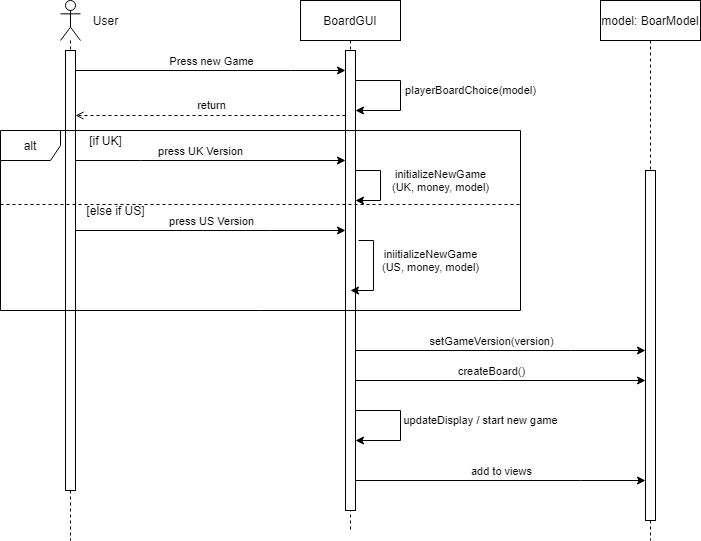

The diagram above was exported from draw.io. Its source (the exported page's mxGraphModel, read from the mxfile embedded in the PNG):
<mxGraphModel dx="1382" dy="833" grid="1" gridSize="10" guides="1" tooltips="1" connect="1" arrows="1" fold="1" page="1" pageScale="1" pageWidth="850" pageHeight="1100" math="0" shadow="0">
  <root>
    <mxCell id="0" />
    <mxCell id="1" parent="0" />
    <mxCell id="7Ic6VMpTD3nxy6vnTTyI-1" value="" style="shape=umlLifeline;participant=umlActor;perimeter=lifelinePerimeter;whiteSpace=wrap;html=1;container=1;collapsible=0;recursiveResize=0;verticalAlign=top;spacingTop=36;outlineConnect=0;" vertex="1" parent="1">
      <mxGeometry x="110" y="60" width="20" height="540" as="geometry" />
    </mxCell>
    <mxCell id="7Ic6VMpTD3nxy6vnTTyI-3" value="" style="html=1;points=[];perimeter=orthogonalPerimeter;" vertex="1" parent="7Ic6VMpTD3nxy6vnTTyI-1">
      <mxGeometry x="5" y="50" width="10" height="440" as="geometry" />
    </mxCell>
    <mxCell id="7Ic6VMpTD3nxy6vnTTyI-2" value="BoardGUI" style="shape=umlLifeline;perimeter=lifelinePerimeter;whiteSpace=wrap;html=1;container=1;collapsible=0;recursiveResize=0;outlineConnect=0;" vertex="1" parent="1">
      <mxGeometry x="350" y="60" width="100" height="530" as="geometry" />
    </mxCell>
    <mxCell id="7Ic6VMpTD3nxy6vnTTyI-4" value="" style="html=1;points=[];perimeter=orthogonalPerimeter;" vertex="1" parent="7Ic6VMpTD3nxy6vnTTyI-2">
      <mxGeometry x="45" y="50" width="10" height="460" as="geometry" />
    </mxCell>
    <mxCell id="7Ic6VMpTD3nxy6vnTTyI-7" value="initializeNewGame&lt;br&gt;(UK, money, model)" style="edgeStyle=orthogonalEdgeStyle;rounded=0;orthogonalLoop=1;jettySize=auto;html=1;" edge="1" parent="7Ic6VMpTD3nxy6vnTTyI-2" source="7Ic6VMpTD3nxy6vnTTyI-4" target="7Ic6VMpTD3nxy6vnTTyI-4">
      <mxGeometry x="-0.125" y="60" relative="1" as="geometry">
        <Array as="points">
          <mxPoint x="80" y="170" />
          <mxPoint x="80" y="200" />
        </Array>
        <mxPoint as="offset" />
      </mxGeometry>
    </mxCell>
    <mxCell id="7Ic6VMpTD3nxy6vnTTyI-15" value="updateDisplay / start new game" style="edgeStyle=orthogonalEdgeStyle;rounded=0;orthogonalLoop=1;jettySize=auto;html=1;" edge="1" parent="7Ic6VMpTD3nxy6vnTTyI-2">
      <mxGeometry x="-0.0833" y="80" relative="1" as="geometry">
        <mxPoint x="55" y="410" as="sourcePoint" />
        <mxPoint x="55" y="440" as="targetPoint" />
        <Array as="points">
          <mxPoint x="100" y="410" />
          <mxPoint x="100" y="440" />
          <mxPoint x="55" y="440" />
        </Array>
        <mxPoint as="offset" />
      </mxGeometry>
    </mxCell>
    <mxCell id="7Ic6VMpTD3nxy6vnTTyI-16" value="playerBoardChoice(model)" style="edgeStyle=orthogonalEdgeStyle;rounded=0;orthogonalLoop=1;jettySize=auto;html=1;" edge="1" parent="7Ic6VMpTD3nxy6vnTTyI-2" source="7Ic6VMpTD3nxy6vnTTyI-4" target="7Ic6VMpTD3nxy6vnTTyI-4">
      <mxGeometry x="-0.0833" y="70" relative="1" as="geometry">
        <Array as="points">
          <mxPoint x="100" y="80" />
          <mxPoint x="100" y="110" />
        </Array>
        <mxPoint as="offset" />
      </mxGeometry>
    </mxCell>
    <mxCell id="7Ic6VMpTD3nxy6vnTTyI-24" value="iniitializeNewGame&lt;br&gt;(US, money, model)" style="edgeStyle=orthogonalEdgeStyle;rounded=0;orthogonalLoop=1;jettySize=auto;html=1;" edge="1" parent="7Ic6VMpTD3nxy6vnTTyI-2">
      <mxGeometry x="-0.2045" y="57" relative="1" as="geometry">
        <mxPoint x="58" y="240" as="sourcePoint" />
        <mxPoint x="50" y="290" as="targetPoint" />
        <Array as="points">
          <mxPoint x="73" y="240" />
          <mxPoint x="73" y="290" />
        </Array>
        <mxPoint as="offset" />
      </mxGeometry>
    </mxCell>
    <mxCell id="7Ic6VMpTD3nxy6vnTTyI-5" style="edgeStyle=orthogonalEdgeStyle;rounded=0;orthogonalLoop=1;jettySize=auto;html=1;" edge="1" parent="1" source="7Ic6VMpTD3nxy6vnTTyI-3" target="7Ic6VMpTD3nxy6vnTTyI-4">
      <mxGeometry relative="1" as="geometry">
        <Array as="points">
          <mxPoint x="340" y="130" />
          <mxPoint x="340" y="130" />
        </Array>
      </mxGeometry>
    </mxCell>
    <mxCell id="7Ic6VMpTD3nxy6vnTTyI-6" value="Press new Game" style="edgeLabel;html=1;align=center;verticalAlign=middle;resizable=0;points=[];" vertex="1" connectable="0" parent="7Ic6VMpTD3nxy6vnTTyI-5">
      <mxGeometry x="0.1037" y="1" relative="1" as="geometry">
        <mxPoint x="-14" y="-9" as="offset" />
      </mxGeometry>
    </mxCell>
    <mxCell id="7Ic6VMpTD3nxy6vnTTyI-8" value="model: BoarModel" style="shape=umlLifeline;perimeter=lifelinePerimeter;whiteSpace=wrap;html=1;container=1;collapsible=0;recursiveResize=0;outlineConnect=0;" vertex="1" parent="1">
      <mxGeometry x="650" y="60" width="100" height="540" as="geometry" />
    </mxCell>
    <mxCell id="7Ic6VMpTD3nxy6vnTTyI-9" value="" style="html=1;points=[];perimeter=orthogonalPerimeter;" vertex="1" parent="7Ic6VMpTD3nxy6vnTTyI-8">
      <mxGeometry x="45" y="170" width="10" height="350" as="geometry" />
    </mxCell>
    <mxCell id="7Ic6VMpTD3nxy6vnTTyI-10" style="edgeStyle=orthogonalEdgeStyle;rounded=0;orthogonalLoop=1;jettySize=auto;html=1;" edge="1" parent="1">
      <mxGeometry relative="1" as="geometry">
        <mxPoint x="405" y="410" as="sourcePoint" />
        <mxPoint x="695" y="410" as="targetPoint" />
        <Array as="points">
          <mxPoint x="620" y="410" />
          <mxPoint x="620" y="410" />
        </Array>
      </mxGeometry>
    </mxCell>
    <mxCell id="7Ic6VMpTD3nxy6vnTTyI-11" value="setGameVersion(version)" style="edgeLabel;html=1;align=center;verticalAlign=middle;resizable=0;points=[];" vertex="1" connectable="0" parent="7Ic6VMpTD3nxy6vnTTyI-10">
      <mxGeometry x="0.0828" y="-3" relative="1" as="geometry">
        <mxPoint x="-22" y="-13" as="offset" />
      </mxGeometry>
    </mxCell>
    <mxCell id="7Ic6VMpTD3nxy6vnTTyI-13" style="edgeStyle=orthogonalEdgeStyle;rounded=0;orthogonalLoop=1;jettySize=auto;html=1;" edge="1" parent="1">
      <mxGeometry relative="1" as="geometry">
        <mxPoint x="405" y="440" as="sourcePoint" />
        <mxPoint x="695" y="440" as="targetPoint" />
        <Array as="points">
          <mxPoint x="550" y="440" />
          <mxPoint x="550" y="440" />
        </Array>
      </mxGeometry>
    </mxCell>
    <mxCell id="7Ic6VMpTD3nxy6vnTTyI-14" value="createBoard()" style="edgeLabel;html=1;align=center;verticalAlign=middle;resizable=0;points=[];" vertex="1" connectable="0" parent="7Ic6VMpTD3nxy6vnTTyI-13">
      <mxGeometry x="-0.2069" y="3" relative="1" as="geometry">
        <mxPoint x="20" y="-7" as="offset" />
      </mxGeometry>
    </mxCell>
    <mxCell id="7Ic6VMpTD3nxy6vnTTyI-17" style="edgeStyle=orthogonalEdgeStyle;rounded=0;orthogonalLoop=1;jettySize=auto;html=1;dashed=1;endArrow=open;endFill=0;" edge="1" parent="1" source="7Ic6VMpTD3nxy6vnTTyI-4" target="7Ic6VMpTD3nxy6vnTTyI-3">
      <mxGeometry relative="1" as="geometry">
        <Array as="points">
          <mxPoint x="330" y="175" />
          <mxPoint x="330" y="175" />
        </Array>
      </mxGeometry>
    </mxCell>
    <mxCell id="7Ic6VMpTD3nxy6vnTTyI-19" value="return" style="edgeLabel;html=1;align=center;verticalAlign=middle;resizable=0;points=[];" vertex="1" connectable="0" parent="7Ic6VMpTD3nxy6vnTTyI-17">
      <mxGeometry x="-0.1407" relative="1" as="geometry">
        <mxPoint x="-19" y="-11" as="offset" />
      </mxGeometry>
    </mxCell>
    <mxCell id="7Ic6VMpTD3nxy6vnTTyI-20" style="edgeStyle=orthogonalEdgeStyle;rounded=0;orthogonalLoop=1;jettySize=auto;html=1;" edge="1" parent="1" source="7Ic6VMpTD3nxy6vnTTyI-3" target="7Ic6VMpTD3nxy6vnTTyI-4">
      <mxGeometry relative="1" as="geometry">
        <Array as="points">
          <mxPoint x="190" y="220" />
          <mxPoint x="190" y="220" />
        </Array>
      </mxGeometry>
    </mxCell>
    <mxCell id="7Ic6VMpTD3nxy6vnTTyI-21" value="press UK Version" style="edgeLabel;html=1;align=center;verticalAlign=middle;resizable=0;points=[];" vertex="1" connectable="0" parent="7Ic6VMpTD3nxy6vnTTyI-20">
      <mxGeometry x="-0.0815" y="-1" relative="1" as="geometry">
        <mxPoint y="-11" as="offset" />
      </mxGeometry>
    </mxCell>
    <mxCell id="7Ic6VMpTD3nxy6vnTTyI-22" style="edgeStyle=orthogonalEdgeStyle;rounded=0;orthogonalLoop=1;jettySize=auto;html=1;" edge="1" parent="1" source="7Ic6VMpTD3nxy6vnTTyI-3" target="7Ic6VMpTD3nxy6vnTTyI-4">
      <mxGeometry relative="1" as="geometry">
        <Array as="points">
          <mxPoint x="320" y="290" />
          <mxPoint x="320" y="290" />
        </Array>
      </mxGeometry>
    </mxCell>
    <mxCell id="7Ic6VMpTD3nxy6vnTTyI-23" value="press US Version" style="edgeLabel;html=1;align=center;verticalAlign=middle;resizable=0;points=[];" vertex="1" connectable="0" parent="7Ic6VMpTD3nxy6vnTTyI-22">
      <mxGeometry x="-0.2667" relative="1" as="geometry">
        <mxPoint x="36" y="-10" as="offset" />
      </mxGeometry>
    </mxCell>
    <mxCell id="7Ic6VMpTD3nxy6vnTTyI-25" value="alt" style="shape=umlFrame;whiteSpace=wrap;html=1;" vertex="1" parent="1">
      <mxGeometry x="50" y="190" width="520" height="180" as="geometry" />
    </mxCell>
    <mxCell id="7Ic6VMpTD3nxy6vnTTyI-26" value="[if UK]" style="text;html=1;align=center;verticalAlign=middle;resizable=0;points=[];autosize=1;strokeColor=none;fillColor=none;" vertex="1" parent="1">
      <mxGeometry x="130" y="190" width="50" height="20" as="geometry" />
    </mxCell>
    <mxCell id="7Ic6VMpTD3nxy6vnTTyI-27" value="[else if US]" style="text;html=1;align=center;verticalAlign=middle;resizable=0;points=[];autosize=1;strokeColor=none;fillColor=none;" vertex="1" parent="1">
      <mxGeometry x="130" y="260" width="70" height="20" as="geometry" />
    </mxCell>
    <mxCell id="7Ic6VMpTD3nxy6vnTTyI-28" value="" style="line;strokeWidth=1;fillColor=none;align=left;verticalAlign=middle;spacingTop=-1;spacingLeft=3;spacingRight=3;rotatable=0;labelPosition=right;points=[];portConstraint=eastwest;dashed=1;" vertex="1" parent="1">
      <mxGeometry x="50" y="260" width="520" height="8" as="geometry" />
    </mxCell>
    <mxCell id="7Ic6VMpTD3nxy6vnTTyI-29" style="edgeStyle=orthogonalEdgeStyle;rounded=0;orthogonalLoop=1;jettySize=auto;html=1;" edge="1" parent="1" source="7Ic6VMpTD3nxy6vnTTyI-4" target="7Ic6VMpTD3nxy6vnTTyI-9">
      <mxGeometry relative="1" as="geometry">
        <Array as="points">
          <mxPoint x="630" y="540" />
          <mxPoint x="630" y="540" />
        </Array>
      </mxGeometry>
    </mxCell>
    <mxCell id="7Ic6VMpTD3nxy6vnTTyI-30" value="add to views" style="edgeLabel;html=1;align=center;verticalAlign=middle;resizable=0;points=[];" vertex="1" connectable="0" parent="7Ic6VMpTD3nxy6vnTTyI-29">
      <mxGeometry x="-0.1931" y="-4" relative="1" as="geometry">
        <mxPoint x="28" y="-14" as="offset" />
      </mxGeometry>
    </mxCell>
    <mxCell id="7Ic6VMpTD3nxy6vnTTyI-31" value="User" style="text;html=1;align=center;verticalAlign=middle;resizable=0;points=[];autosize=1;strokeColor=none;fillColor=none;" vertex="1" parent="1">
      <mxGeometry x="135" y="70" width="40" height="20" as="geometry" />
    </mxCell>
  </root>
</mxGraphModel>